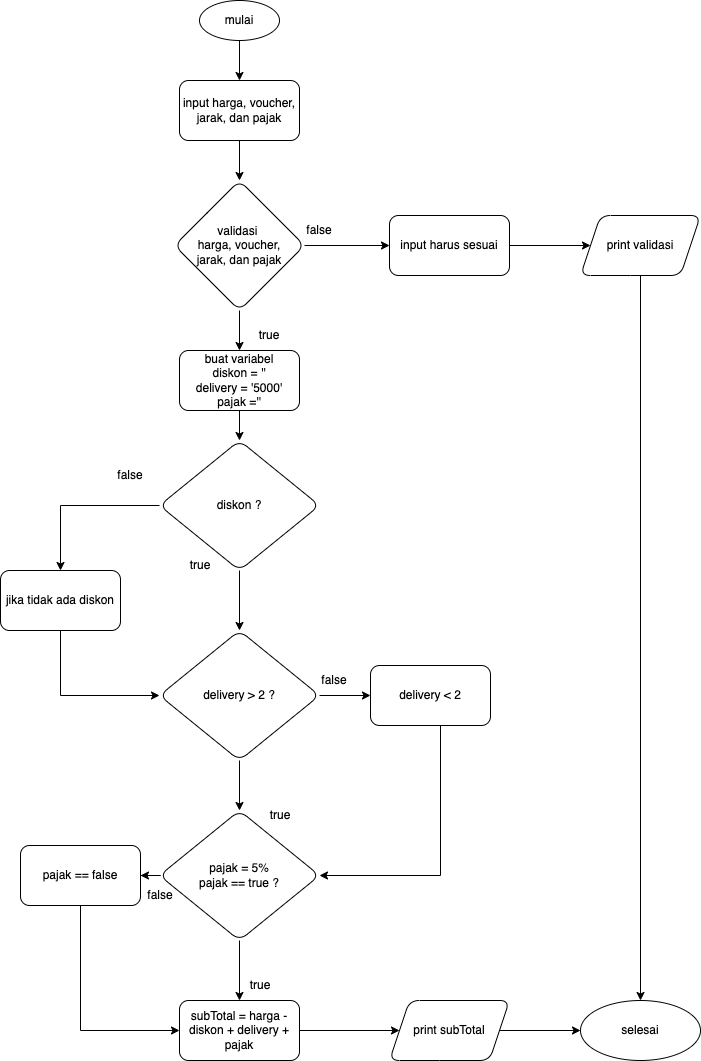

The diagram above was exported from draw.io. Its source (the exported page's mxGraphModel, read from the mxfile embedded in the PNG):
<mxGraphModel dx="1059" dy="446" grid="1" gridSize="10" guides="1" tooltips="1" connect="1" arrows="1" fold="1" page="1" pageScale="1" pageWidth="850" pageHeight="1100" math="0" shadow="0">
  <root>
    <mxCell id="0" />
    <mxCell id="1" parent="0" />
    <mxCell id="Ge_Nv3uebwQ2xafzhGW_-3" value="" style="edgeStyle=orthogonalEdgeStyle;rounded=0;orthogonalLoop=1;jettySize=auto;html=1;" parent="1" source="Ge_Nv3uebwQ2xafzhGW_-1" target="Ge_Nv3uebwQ2xafzhGW_-2" edge="1">
      <mxGeometry relative="1" as="geometry" />
    </mxCell>
    <mxCell id="Ge_Nv3uebwQ2xafzhGW_-1" value="mulai" style="ellipse;whiteSpace=wrap;html=1;" parent="1" vertex="1">
      <mxGeometry x="219" y="60" width="80" height="40" as="geometry" />
    </mxCell>
    <mxCell id="Ge_Nv3uebwQ2xafzhGW_-5" value="" style="edgeStyle=orthogonalEdgeStyle;rounded=0;orthogonalLoop=1;jettySize=auto;html=1;" parent="1" source="Ge_Nv3uebwQ2xafzhGW_-2" target="Ge_Nv3uebwQ2xafzhGW_-4" edge="1">
      <mxGeometry relative="1" as="geometry" />
    </mxCell>
    <mxCell id="Ge_Nv3uebwQ2xafzhGW_-2" value="input harga, voucher,&lt;br&gt;jarak, dan pajak" style="rounded=1;whiteSpace=wrap;html=1;" parent="1" vertex="1">
      <mxGeometry x="199" y="140" width="120" height="60" as="geometry" />
    </mxCell>
    <mxCell id="Ge_Nv3uebwQ2xafzhGW_-7" value="" style="edgeStyle=orthogonalEdgeStyle;rounded=0;orthogonalLoop=1;jettySize=auto;html=1;" parent="1" source="Ge_Nv3uebwQ2xafzhGW_-4" target="Ge_Nv3uebwQ2xafzhGW_-6" edge="1">
      <mxGeometry relative="1" as="geometry" />
    </mxCell>
    <mxCell id="Ge_Nv3uebwQ2xafzhGW_-13" value="" style="edgeStyle=orthogonalEdgeStyle;rounded=0;orthogonalLoop=1;jettySize=auto;html=1;" parent="1" source="Ge_Nv3uebwQ2xafzhGW_-4" target="Ge_Nv3uebwQ2xafzhGW_-12" edge="1">
      <mxGeometry relative="1" as="geometry" />
    </mxCell>
    <mxCell id="Ge_Nv3uebwQ2xafzhGW_-4" value="&lt;span&gt;validasi &lt;br&gt;harga, voucher,&lt;/span&gt;&lt;br&gt;&lt;span&gt;jarak, dan pajak&lt;/span&gt;" style="rhombus;whiteSpace=wrap;html=1;rounded=1;" parent="1" vertex="1">
      <mxGeometry x="194" y="240" width="130" height="130" as="geometry" />
    </mxCell>
    <mxCell id="Ge_Nv3uebwQ2xafzhGW_-40" value="" style="edgeStyle=orthogonalEdgeStyle;rounded=0;orthogonalLoop=1;jettySize=auto;html=1;" parent="1" source="Ge_Nv3uebwQ2xafzhGW_-6" target="Ge_Nv3uebwQ2xafzhGW_-39" edge="1">
      <mxGeometry relative="1" as="geometry" />
    </mxCell>
    <mxCell id="Ge_Nv3uebwQ2xafzhGW_-6" value="input harus sesuai" style="whiteSpace=wrap;html=1;rounded=1;" parent="1" vertex="1">
      <mxGeometry x="409" y="275" width="120" height="60" as="geometry" />
    </mxCell>
    <mxCell id="Ge_Nv3uebwQ2xafzhGW_-8" value="false" style="text;html=1;strokeColor=none;fillColor=none;align=center;verticalAlign=middle;whiteSpace=wrap;rounded=0;" parent="1" vertex="1">
      <mxGeometry x="309" y="275" width="60" height="30" as="geometry" />
    </mxCell>
    <mxCell id="Ge_Nv3uebwQ2xafzhGW_-15" value="" style="edgeStyle=orthogonalEdgeStyle;rounded=0;orthogonalLoop=1;jettySize=auto;html=1;" parent="1" source="Ge_Nv3uebwQ2xafzhGW_-12" target="Ge_Nv3uebwQ2xafzhGW_-14" edge="1">
      <mxGeometry relative="1" as="geometry" />
    </mxCell>
    <mxCell id="Ge_Nv3uebwQ2xafzhGW_-12" value="buat variabel&lt;br&gt;diskon = ''&lt;br&gt;delivery = '5000'&lt;br&gt;pajak =''" style="rounded=1;whiteSpace=wrap;html=1;" parent="1" vertex="1">
      <mxGeometry x="199" y="410" width="120" height="60" as="geometry" />
    </mxCell>
    <mxCell id="Ge_Nv3uebwQ2xafzhGW_-23" value="" style="edgeStyle=orthogonalEdgeStyle;rounded=0;orthogonalLoop=1;jettySize=auto;html=1;" parent="1" source="Ge_Nv3uebwQ2xafzhGW_-14" target="Ge_Nv3uebwQ2xafzhGW_-22" edge="1">
      <mxGeometry relative="1" as="geometry" />
    </mxCell>
    <mxCell id="Ge_Nv3uebwQ2xafzhGW_-27" style="edgeStyle=orthogonalEdgeStyle;rounded=0;orthogonalLoop=1;jettySize=auto;html=1;exitX=0;exitY=0.5;exitDx=0;exitDy=0;entryX=0.5;entryY=0;entryDx=0;entryDy=0;" parent="1" source="Ge_Nv3uebwQ2xafzhGW_-14" target="Ge_Nv3uebwQ2xafzhGW_-17" edge="1">
      <mxGeometry relative="1" as="geometry" />
    </mxCell>
    <mxCell id="Ge_Nv3uebwQ2xafzhGW_-14" value="diskon ?" style="rhombus;whiteSpace=wrap;html=1;rounded=1;" parent="1" vertex="1">
      <mxGeometry x="179" y="500" width="160" height="130" as="geometry" />
    </mxCell>
    <mxCell id="Ge_Nv3uebwQ2xafzhGW_-16" value="true" style="text;html=1;strokeColor=none;fillColor=none;align=center;verticalAlign=middle;whiteSpace=wrap;rounded=0;" parent="1" vertex="1">
      <mxGeometry x="259" y="380" width="60" height="30" as="geometry" />
    </mxCell>
    <mxCell id="Ge_Nv3uebwQ2xafzhGW_-26" style="edgeStyle=orthogonalEdgeStyle;rounded=0;orthogonalLoop=1;jettySize=auto;html=1;entryX=0;entryY=0.5;entryDx=0;entryDy=0;" parent="1" source="Ge_Nv3uebwQ2xafzhGW_-17" target="Ge_Nv3uebwQ2xafzhGW_-22" edge="1">
      <mxGeometry relative="1" as="geometry">
        <Array as="points">
          <mxPoint x="80" y="755" />
        </Array>
      </mxGeometry>
    </mxCell>
    <mxCell id="Ge_Nv3uebwQ2xafzhGW_-17" value="jika tidak ada diskon" style="whiteSpace=wrap;html=1;rounded=1;" parent="1" vertex="1">
      <mxGeometry x="20" y="630" width="120" height="60" as="geometry" />
    </mxCell>
    <mxCell id="Ge_Nv3uebwQ2xafzhGW_-20" value="true" style="text;html=1;strokeColor=none;fillColor=none;align=center;verticalAlign=middle;whiteSpace=wrap;rounded=0;" parent="1" vertex="1">
      <mxGeometry x="190" y="610" width="60" height="30" as="geometry" />
    </mxCell>
    <mxCell id="Ge_Nv3uebwQ2xafzhGW_-21" value="false" style="text;html=1;strokeColor=none;fillColor=none;align=center;verticalAlign=middle;whiteSpace=wrap;rounded=0;" parent="1" vertex="1">
      <mxGeometry x="120" y="520" width="60" height="30" as="geometry" />
    </mxCell>
    <mxCell id="Ge_Nv3uebwQ2xafzhGW_-25" value="" style="edgeStyle=orthogonalEdgeStyle;rounded=0;orthogonalLoop=1;jettySize=auto;html=1;" parent="1" source="Ge_Nv3uebwQ2xafzhGW_-22" target="Ge_Nv3uebwQ2xafzhGW_-24" edge="1">
      <mxGeometry relative="1" as="geometry" />
    </mxCell>
    <mxCell id="Ge_Nv3uebwQ2xafzhGW_-30" value="" style="edgeStyle=orthogonalEdgeStyle;rounded=0;orthogonalLoop=1;jettySize=auto;html=1;" parent="1" source="Ge_Nv3uebwQ2xafzhGW_-22" target="Ge_Nv3uebwQ2xafzhGW_-29" edge="1">
      <mxGeometry relative="1" as="geometry" />
    </mxCell>
    <mxCell id="Ge_Nv3uebwQ2xafzhGW_-22" value="delivery &amp;gt; 2 ?" style="rhombus;whiteSpace=wrap;html=1;rounded=1;" parent="1" vertex="1">
      <mxGeometry x="179" y="690" width="160" height="130" as="geometry" />
    </mxCell>
    <mxCell id="Ge_Nv3uebwQ2xafzhGW_-31" style="edgeStyle=orthogonalEdgeStyle;rounded=0;orthogonalLoop=1;jettySize=auto;html=1;entryX=1;entryY=0.5;entryDx=0;entryDy=0;" parent="1" source="Ge_Nv3uebwQ2xafzhGW_-24" target="Ge_Nv3uebwQ2xafzhGW_-29" edge="1">
      <mxGeometry relative="1" as="geometry">
        <Array as="points">
          <mxPoint x="460" y="935" />
        </Array>
      </mxGeometry>
    </mxCell>
    <mxCell id="Ge_Nv3uebwQ2xafzhGW_-24" value="delivery &amp;lt; 2" style="whiteSpace=wrap;html=1;rounded=1;" parent="1" vertex="1">
      <mxGeometry x="390" y="725" width="120" height="60" as="geometry" />
    </mxCell>
    <mxCell id="Ge_Nv3uebwQ2xafzhGW_-28" value="false" style="text;html=1;strokeColor=none;fillColor=none;align=center;verticalAlign=middle;whiteSpace=wrap;rounded=0;" parent="1" vertex="1">
      <mxGeometry x="324" y="725" width="60" height="30" as="geometry" />
    </mxCell>
    <mxCell id="Ge_Nv3uebwQ2xafzhGW_-34" value="" style="edgeStyle=orthogonalEdgeStyle;rounded=0;orthogonalLoop=1;jettySize=auto;html=1;" parent="1" source="Ge_Nv3uebwQ2xafzhGW_-29" target="Ge_Nv3uebwQ2xafzhGW_-33" edge="1">
      <mxGeometry relative="1" as="geometry" />
    </mxCell>
    <mxCell id="Ge_Nv3uebwQ2xafzhGW_-43" value="" style="edgeStyle=orthogonalEdgeStyle;rounded=0;orthogonalLoop=1;jettySize=auto;html=1;" parent="1" source="Ge_Nv3uebwQ2xafzhGW_-29" target="Ge_Nv3uebwQ2xafzhGW_-42" edge="1">
      <mxGeometry relative="1" as="geometry" />
    </mxCell>
    <mxCell id="Ge_Nv3uebwQ2xafzhGW_-29" value="pajak = 5%&lt;br&gt;pajak == true ?" style="rhombus;whiteSpace=wrap;html=1;rounded=1;" parent="1" vertex="1">
      <mxGeometry x="179" y="870" width="160" height="130" as="geometry" />
    </mxCell>
    <mxCell id="Ge_Nv3uebwQ2xafzhGW_-32" value="true" style="text;html=1;strokeColor=none;fillColor=none;align=center;verticalAlign=middle;whiteSpace=wrap;rounded=0;" parent="1" vertex="1">
      <mxGeometry x="270" y="860" width="60" height="30" as="geometry" />
    </mxCell>
    <mxCell id="Ge_Nv3uebwQ2xafzhGW_-36" value="" style="edgeStyle=orthogonalEdgeStyle;rounded=0;orthogonalLoop=1;jettySize=auto;html=1;" parent="1" source="Ge_Nv3uebwQ2xafzhGW_-33" target="Ge_Nv3uebwQ2xafzhGW_-35" edge="1">
      <mxGeometry relative="1" as="geometry" />
    </mxCell>
    <mxCell id="Ge_Nv3uebwQ2xafzhGW_-33" value="subTotal = harga - diskon + delivery + pajak" style="whiteSpace=wrap;html=1;rounded=1;" parent="1" vertex="1">
      <mxGeometry x="199" y="1060" width="120" height="60" as="geometry" />
    </mxCell>
    <mxCell id="Ge_Nv3uebwQ2xafzhGW_-38" value="" style="edgeStyle=orthogonalEdgeStyle;rounded=0;orthogonalLoop=1;jettySize=auto;html=1;" parent="1" source="Ge_Nv3uebwQ2xafzhGW_-35" target="Ge_Nv3uebwQ2xafzhGW_-37" edge="1">
      <mxGeometry relative="1" as="geometry" />
    </mxCell>
    <mxCell id="Ge_Nv3uebwQ2xafzhGW_-35" value="print subTotal" style="shape=parallelogram;perimeter=parallelogramPerimeter;whiteSpace=wrap;html=1;fixedSize=1;rounded=1;" parent="1" vertex="1">
      <mxGeometry x="409" y="1060" width="120" height="60" as="geometry" />
    </mxCell>
    <mxCell id="Ge_Nv3uebwQ2xafzhGW_-37" value="selesai" style="ellipse;whiteSpace=wrap;html=1;rounded=1;" parent="1" vertex="1">
      <mxGeometry x="600" y="1060" width="120" height="60" as="geometry" />
    </mxCell>
    <mxCell id="Ge_Nv3uebwQ2xafzhGW_-41" style="edgeStyle=orthogonalEdgeStyle;rounded=0;orthogonalLoop=1;jettySize=auto;html=1;entryX=0.5;entryY=0;entryDx=0;entryDy=0;" parent="1" source="Ge_Nv3uebwQ2xafzhGW_-39" target="Ge_Nv3uebwQ2xafzhGW_-37" edge="1">
      <mxGeometry relative="1" as="geometry" />
    </mxCell>
    <mxCell id="Ge_Nv3uebwQ2xafzhGW_-39" value="print validasi" style="shape=parallelogram;perimeter=parallelogramPerimeter;whiteSpace=wrap;html=1;fixedSize=1;rounded=1;" parent="1" vertex="1">
      <mxGeometry x="600" y="275" width="120" height="60" as="geometry" />
    </mxCell>
    <mxCell id="Ge_Nv3uebwQ2xafzhGW_-46" style="edgeStyle=orthogonalEdgeStyle;rounded=0;orthogonalLoop=1;jettySize=auto;html=1;entryX=0;entryY=0.5;entryDx=0;entryDy=0;" parent="1" source="Ge_Nv3uebwQ2xafzhGW_-42" target="Ge_Nv3uebwQ2xafzhGW_-33" edge="1">
      <mxGeometry relative="1" as="geometry">
        <Array as="points">
          <mxPoint x="100" y="1090" />
        </Array>
      </mxGeometry>
    </mxCell>
    <mxCell id="Ge_Nv3uebwQ2xafzhGW_-42" value="pajak == false" style="whiteSpace=wrap;html=1;rounded=1;" parent="1" vertex="1">
      <mxGeometry x="40" y="905" width="120" height="60" as="geometry" />
    </mxCell>
    <mxCell id="Ge_Nv3uebwQ2xafzhGW_-44" value="true" style="text;html=1;strokeColor=none;fillColor=none;align=center;verticalAlign=middle;whiteSpace=wrap;rounded=0;" parent="1" vertex="1">
      <mxGeometry x="250" y="1030" width="60" height="30" as="geometry" />
    </mxCell>
    <mxCell id="Ge_Nv3uebwQ2xafzhGW_-47" value="false" style="text;html=1;strokeColor=none;fillColor=none;align=center;verticalAlign=middle;whiteSpace=wrap;rounded=0;" parent="1" vertex="1">
      <mxGeometry x="150" y="940" width="60" height="30" as="geometry" />
    </mxCell>
  </root>
</mxGraphModel>